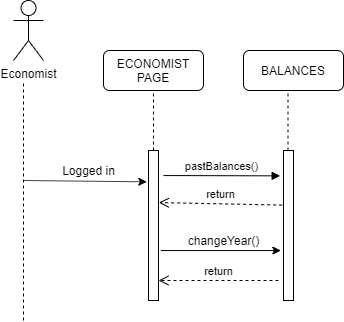

The diagram above was exported from draw.io. Its source (the exported page's mxGraphModel, read from the mxfile embedded in the PNG):
<mxGraphModel dx="782" dy="420" grid="1" gridSize="10" guides="1" tooltips="1" connect="1" arrows="1" fold="1" page="1" pageScale="1" pageWidth="850" pageHeight="1100" math="0" shadow="0">
  <root>
    <mxCell id="0" />
    <mxCell id="1" parent="0" />
    <mxCell id="oiZXcsI-o-NibJAtJ5oW-1" value="Economist" style="shape=umlActor;verticalLabelPosition=bottom;labelBackgroundColor=#ffffff;verticalAlign=top;html=1;outlineConnect=0;" parent="1" vertex="1">
      <mxGeometry x="80" y="130" width="30" height="60" as="geometry" />
    </mxCell>
    <mxCell id="oiZXcsI-o-NibJAtJ5oW-5" style="edgeStyle=orthogonalEdgeStyle;rounded=0;orthogonalLoop=1;jettySize=auto;html=1;exitX=0.5;exitY=1;exitDx=0;exitDy=0;exitPerimeter=0;" parent="1" edge="1">
      <mxGeometry relative="1" as="geometry">
        <mxPoint x="360" y="170" as="sourcePoint" />
        <mxPoint x="360" y="170" as="targetPoint" />
      </mxGeometry>
    </mxCell>
    <mxCell id="oiZXcsI-o-NibJAtJ5oW-8" value="ECONOMIST PAGE" style="rounded=1;whiteSpace=wrap;html=1;" parent="1" vertex="1">
      <mxGeometry x="170" y="180" width="100" height="40" as="geometry" />
    </mxCell>
    <mxCell id="oiZXcsI-o-NibJAtJ5oW-9" value="BALANCES" style="rounded=1;whiteSpace=wrap;html=1;" parent="1" vertex="1">
      <mxGeometry x="310" y="180" width="100" height="40" as="geometry" />
    </mxCell>
    <mxCell id="oiZXcsI-o-NibJAtJ5oW-11" value="" style="endArrow=none;dashed=1;html=1;" parent="1" edge="1">
      <mxGeometry width="50" height="50" relative="1" as="geometry">
        <mxPoint x="90" y="450" as="sourcePoint" />
        <mxPoint x="90" y="210" as="targetPoint" />
        <Array as="points" />
      </mxGeometry>
    </mxCell>
    <mxCell id="oiZXcsI-o-NibJAtJ5oW-12" value="" style="endArrow=none;dashed=1;html=1;" parent="1" edge="1">
      <mxGeometry width="50" height="50" relative="1" as="geometry">
        <mxPoint x="220" y="280" as="sourcePoint" />
        <mxPoint x="220" y="220" as="targetPoint" />
      </mxGeometry>
    </mxCell>
    <mxCell id="oiZXcsI-o-NibJAtJ5oW-14" value="" style="endArrow=classic;html=1;entryX=-0.167;entryY=0.209;entryDx=0;entryDy=0;entryPerimeter=0;" parent="1" target="oiZXcsI-o-NibJAtJ5oW-16" edge="1">
      <mxGeometry width="50" height="50" relative="1" as="geometry">
        <mxPoint x="90" y="310" as="sourcePoint" />
        <mxPoint x="220" y="310" as="targetPoint" />
      </mxGeometry>
    </mxCell>
    <mxCell id="oiZXcsI-o-NibJAtJ5oW-15" value="Logged in" style="text;html=1;align=center;verticalAlign=middle;resizable=0;points=[];autosize=1;" parent="1" vertex="1">
      <mxGeometry x="120" y="290" width="70" height="20" as="geometry" />
    </mxCell>
    <mxCell id="drqAL4yjk7gQNExQA8qS-4" value="" style="edgeStyle=orthogonalEdgeStyle;rounded=0;orthogonalLoop=1;jettySize=auto;html=1;entryX=-0.267;entryY=0.667;entryDx=0;entryDy=0;entryPerimeter=0;exitX=1.233;exitY=0.667;exitDx=0;exitDy=0;exitPerimeter=0;" edge="1" parent="1" source="oiZXcsI-o-NibJAtJ5oW-16" target="drqAL4yjk7gQNExQA8qS-1">
      <mxGeometry relative="1" as="geometry">
        <mxPoint x="305" y="355" as="targetPoint" />
      </mxGeometry>
    </mxCell>
    <mxCell id="oiZXcsI-o-NibJAtJ5oW-16" value="" style="html=1;points=[];perimeter=orthogonalPerimeter;" parent="1" vertex="1">
      <mxGeometry x="215" y="280" width="10" height="150" as="geometry" />
    </mxCell>
    <mxCell id="oiZXcsI-o-NibJAtJ5oW-17" value="pastBalances()" style="html=1;verticalAlign=bottom;endArrow=block;exitX=1.5;exitY=0.167;exitDx=0;exitDy=0;exitPerimeter=0;entryX=-0.333;entryY=0.169;entryDx=0;entryDy=0;entryPerimeter=0;" parent="1" target="drqAL4yjk7gQNExQA8qS-1" edge="1" source="oiZXcsI-o-NibJAtJ5oW-16">
      <mxGeometry relative="1" as="geometry">
        <mxPoint x="370" y="305" as="sourcePoint" />
        <mxPoint x="330" y="305" as="targetPoint" />
      </mxGeometry>
    </mxCell>
    <mxCell id="oiZXcsI-o-NibJAtJ5oW-18" value="return" style="html=1;verticalAlign=bottom;endArrow=open;dashed=1;endSize=8;entryX=1.033;entryY=0.347;entryDx=0;entryDy=0;entryPerimeter=0;exitX=-0.133;exitY=0.364;exitDx=0;exitDy=0;exitPerimeter=0;" parent="1" source="drqAL4yjk7gQNExQA8qS-1" edge="1" target="oiZXcsI-o-NibJAtJ5oW-16">
      <mxGeometry relative="1" as="geometry">
        <mxPoint x="240" y="370" as="targetPoint" />
        <mxPoint x="320" y="348" as="sourcePoint" />
      </mxGeometry>
    </mxCell>
    <mxCell id="drqAL4yjk7gQNExQA8qS-1" value="" style="html=1;points=[];perimeter=orthogonalPerimeter;" vertex="1" parent="1">
      <mxGeometry x="350" y="280" width="10" height="150" as="geometry" />
    </mxCell>
    <mxCell id="drqAL4yjk7gQNExQA8qS-2" value="" style="endArrow=none;dashed=1;html=1;" edge="1" parent="1">
      <mxGeometry width="50" height="50" relative="1" as="geometry">
        <mxPoint x="354.5" y="280" as="sourcePoint" />
        <mxPoint x="354.5" y="220" as="targetPoint" />
      </mxGeometry>
    </mxCell>
    <mxCell id="drqAL4yjk7gQNExQA8qS-5" value="changeYear()" style="text;html=1;align=center;verticalAlign=middle;resizable=0;points=[];autosize=1;" vertex="1" parent="1">
      <mxGeometry x="245" y="360" width="90" height="20" as="geometry" />
    </mxCell>
    <mxCell id="drqAL4yjk7gQNExQA8qS-6" value="return" style="html=1;verticalAlign=bottom;endArrow=open;dashed=1;endSize=8;" edge="1" parent="1">
      <mxGeometry relative="1" as="geometry">
        <mxPoint x="345" y="410" as="sourcePoint" />
        <mxPoint x="225" y="410" as="targetPoint" />
      </mxGeometry>
    </mxCell>
  </root>
</mxGraphModel>